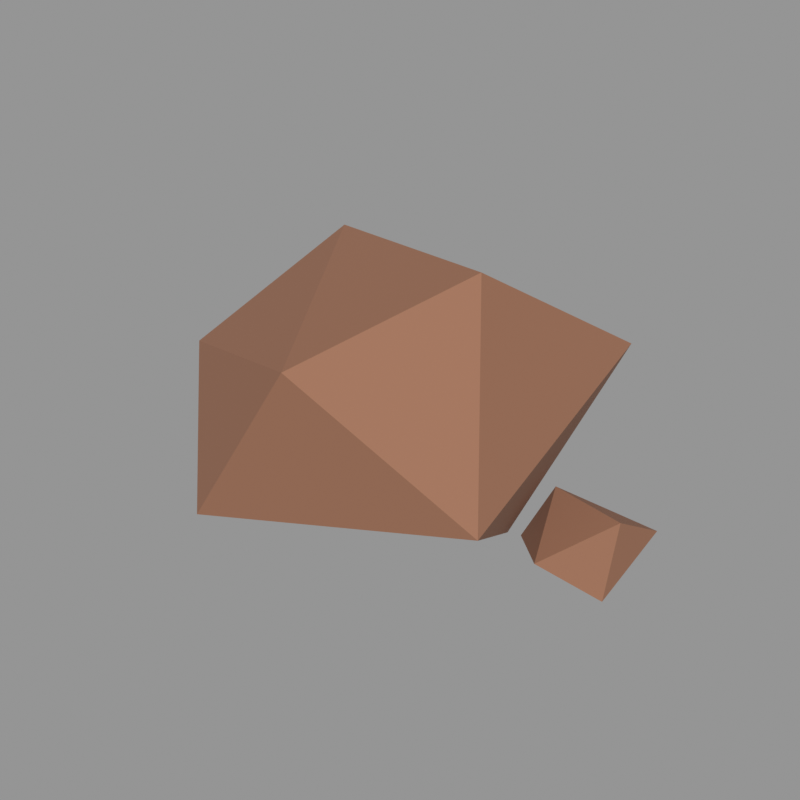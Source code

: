 # Source: rock_16.blend  (saved by Blender 5.2.45; exported with 4.5.12 LTS)
import bpy
from mathutils import Matrix  # noqa: F401  (used for matrix-valued properties, if any)

bpy.ops.wm.read_factory_settings(use_empty=True)
scene = bpy.context.scene
scene.name = 'Scene'

# ---- materials (node trees are filled in below, after node groups)
mat_stone_red = bpy.data.materials.new('stone_red')
mat_stone_red.use_backface_culling = True
mat_stone_red.diffuse_color = (0.2874, 0.1329, 0.07619, 1.0)

# ---- material node trees
mat_stone_red.use_nodes = True; mat_stone_red.node_tree.nodes.clear()
_N = mat_stone_red.node_tree.nodes; _L = mat_stone_red.node_tree.links
n0 = _N.new('ShaderNodeBsdfPrincipled'); n0.name = 'Principled BSDF'; n0.location = (-200, 100)
n0.inputs[0].default_value = (0.2874, 0.1329, 0.07619, 1.0)
n0.inputs[2].default_value = 0.85
n0.inputs[10].default_value = 0.005
n1 = _N.new('ShaderNodeOutputMaterial'); n1.name = 'Material Output'; n1.location = (200, 100)
_L.new(n0.outputs[0], n1.inputs[0])
n1.is_active_output = True

# ---- meshes
me_16 = bpy.data.meshes.new('石头_16')
me_16.from_pydata([(0.3614, -0.07569, 1.102), (-0.5221, 0.3173, 0.9578), (0.0349, -0.5576, 0.8668), (0.536, 0.5326, 0.7235), (-0.764, -0.1878, 0.6094), (0.6254, -0.4204, 0.4918), (-0.231, 0.604, 0.377), (-0.3394, -0.604, 0.268), (0.4084, 0.05517, 0.1802), (-0.2764, 0.01559, 0.0), (0.7398, 0.1843, 0.2904), (0.4432, 0.2787, 0.2633), (0.5909, -0.06581, 0.2056), (0.764, 0.404, 0.1581), (0.394, 0.1587, 0.1086), (0.7568, 0.08104, 0.05604), (0.5358, 0.276, 0.0)], [], [(9, 4, 6), (4, 1, 6), (1, 3, 6), (3, 8, 6), (8, 9, 6), (8, 7, 9), (7, 4, 9), (7, 2, 4), (2, 1, 4), (2, 0, 1), (0, 3, 1), (0, 5, 3), (5, 8, 3), (5, 7, 8), (5, 2, 7), (5, 0, 2), (15, 12, 14), (12, 11, 14), (11, 16, 14), (16, 15, 14), (16, 13, 15), (13, 10, 15), (10, 12, 15), (10, 11, 12), (13, 16, 11), (10, 13, 11)])
me_16.materials.append(mat_stone_red)
me_16.update()

# ---- objects
ob_16 = bpy.data.objects.new('石头_16', me_16)

# ---- transforms, parenting, visibility, modifiers, constraints
ob_16.location = (0.0, 0.0, 0.0)

# ---- collection membership
scene.collection.objects.link(ob_16)

# ---- scene / render settings (as saved in the file)
scene.frame_start = 1; scene.frame_end = 250; scene.frame_set(1)
scene.render.engine = 'CYCLES'
scene.render.resolution_x = 640
scene.render.resolution_y = 640
scene.render.bake_bias = 0.0
scene.render.bake_samples = 0
scene.render.compositor_device = 'GPU'
scene.cycles.samples = 24
scene.eevee.use_volume_custom_range = False
scene.eevee.fast_gi_thickness_near = 0.1
scene.eevee.fast_gi_thickness_far = 0.0
scene.eevee.ray_tracing_options.screen_trace_thickness = 0.1
scene.view_settings.view_transform = 'Standard'
bpy.context.view_layer.update()

# ---- added for rendering (the .blend has no active camera and no usable light): camera, sun + grey world if the file has none
cam_auto = bpy.data.cameras.new('AutoCamera')
cam_auto.lens = 50.0
cam_auto.sensor_width = 36.0
cam_auto.clip_end = 1000.0
ob_auto_camera = bpy.data.objects.new('AutoCamera', cam_auto)
scene.collection.objects.link(ob_auto_camera)
ob_auto_camera.location = (2.07038, -2.48446, 2.20713)
ob_auto_camera.rotation_euler = (1.09748, -7.21219e-08, 0.694738)
scene.camera = ob_auto_camera
light_auto_sun = bpy.data.lights.new('AutoSun', 'SUN')
light_auto_sun.energy = 3.0
light_auto_sun.angle = 0.0523599
ob_auto_sun = bpy.data.objects.new('AutoSun', light_auto_sun)
scene.collection.objects.link(ob_auto_sun)
ob_auto_sun.rotation_euler = (0.872665, 0.174533, 0.523599)
if scene.world is None:
    world_auto = bpy.data.worlds.new('AutoWorld')
    world_auto.color = (0.3, 0.3, 0.3)
    scene.world = world_auto
bpy.context.view_layer.update()
